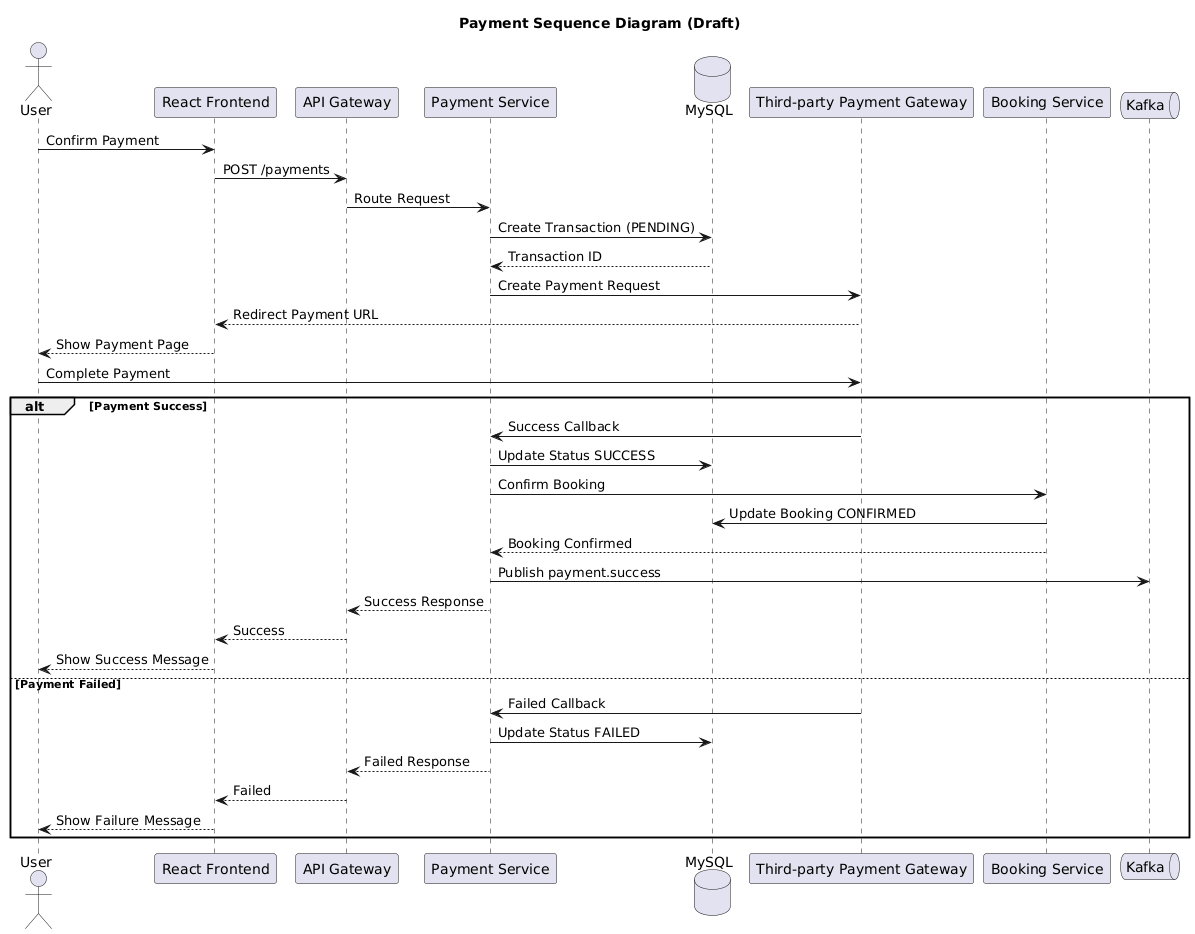

The diagram above was rendered by PlantUML. Its source (embedded in the PNG):
@startuml
title Payment Sequence Diagram (Draft)

actor User

participant "React Frontend" as Frontend
participant "API Gateway" as Gateway
participant "Payment Service" as Payment
database "MySQL" as DB
participant "Third-party Payment Gateway" as PaymentGateway
participant "Booking Service" as Booking
queue Kafka

note over User,Kafka
end note

User -> Frontend : Confirm Payment
Frontend -> Gateway : POST /payments
Gateway -> Payment : Route Request

Payment -> DB : Create Transaction (PENDING)
DB --> Payment : Transaction ID

Payment -> PaymentGateway : Create Payment Request
PaymentGateway --> Frontend : Redirect Payment URL

Frontend --> User : Show Payment Page

User -> PaymentGateway : Complete Payment

alt Payment Success

PaymentGateway -> Payment : Success Callback

Payment -> DB : Update Status SUCCESS

Payment -> Booking : Confirm Booking

Booking -> DB : Update Booking CONFIRMED

Booking --> Payment : Booking Confirmed

Payment -> Kafka : Publish payment.success

Payment --> Gateway : Success Response

Gateway --> Frontend : Success

Frontend --> User : Show Success Message

else Payment Failed

PaymentGateway -> Payment : Failed Callback

Payment -> DB : Update Status FAILED

Payment --> Gateway : Failed Response

Gateway --> Frontend : Failed

Frontend --> User : Show Failure Message

end
@enduml